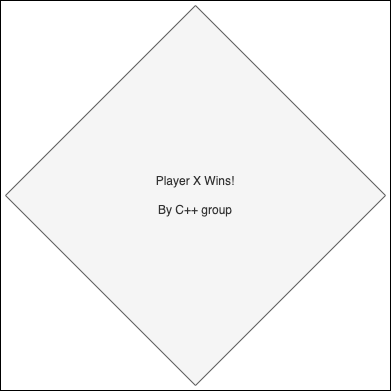

The diagram above was exported from draw.io. Its source (the exported page's mxGraphModel, read from the mxfile embedded in the PNG):
<mxGraphModel dx="1384" dy="1032" grid="1" gridSize="10" guides="1" tooltips="1" connect="1" arrows="1" fold="1" page="1" pageScale="1" pageWidth="850" pageHeight="1100" math="0" shadow="0">
  <root>
    <mxCell id="0" />
    <mxCell id="1" parent="0" />
    <mxCell id="ERzkveOS40DB_wmczj9Z-2" value="" style="whiteSpace=wrap;html=1;aspect=fixed;" vertex="1" parent="1">
      <mxGeometry x="205" y="305" width="390" height="390" as="geometry" />
    </mxCell>
    <mxCell id="ERzkveOS40DB_wmczj9Z-1" value="Player X Wins!&lt;br&gt;&lt;br&gt;By C++ group" style="rhombus;whiteSpace=wrap;html=1;fillColor=#f5f5f5;fontColor=#333333;strokeColor=#666666;" vertex="1" parent="1">
      <mxGeometry x="210" y="310" width="380" height="380" as="geometry" />
    </mxCell>
  </root>
</mxGraphModel>